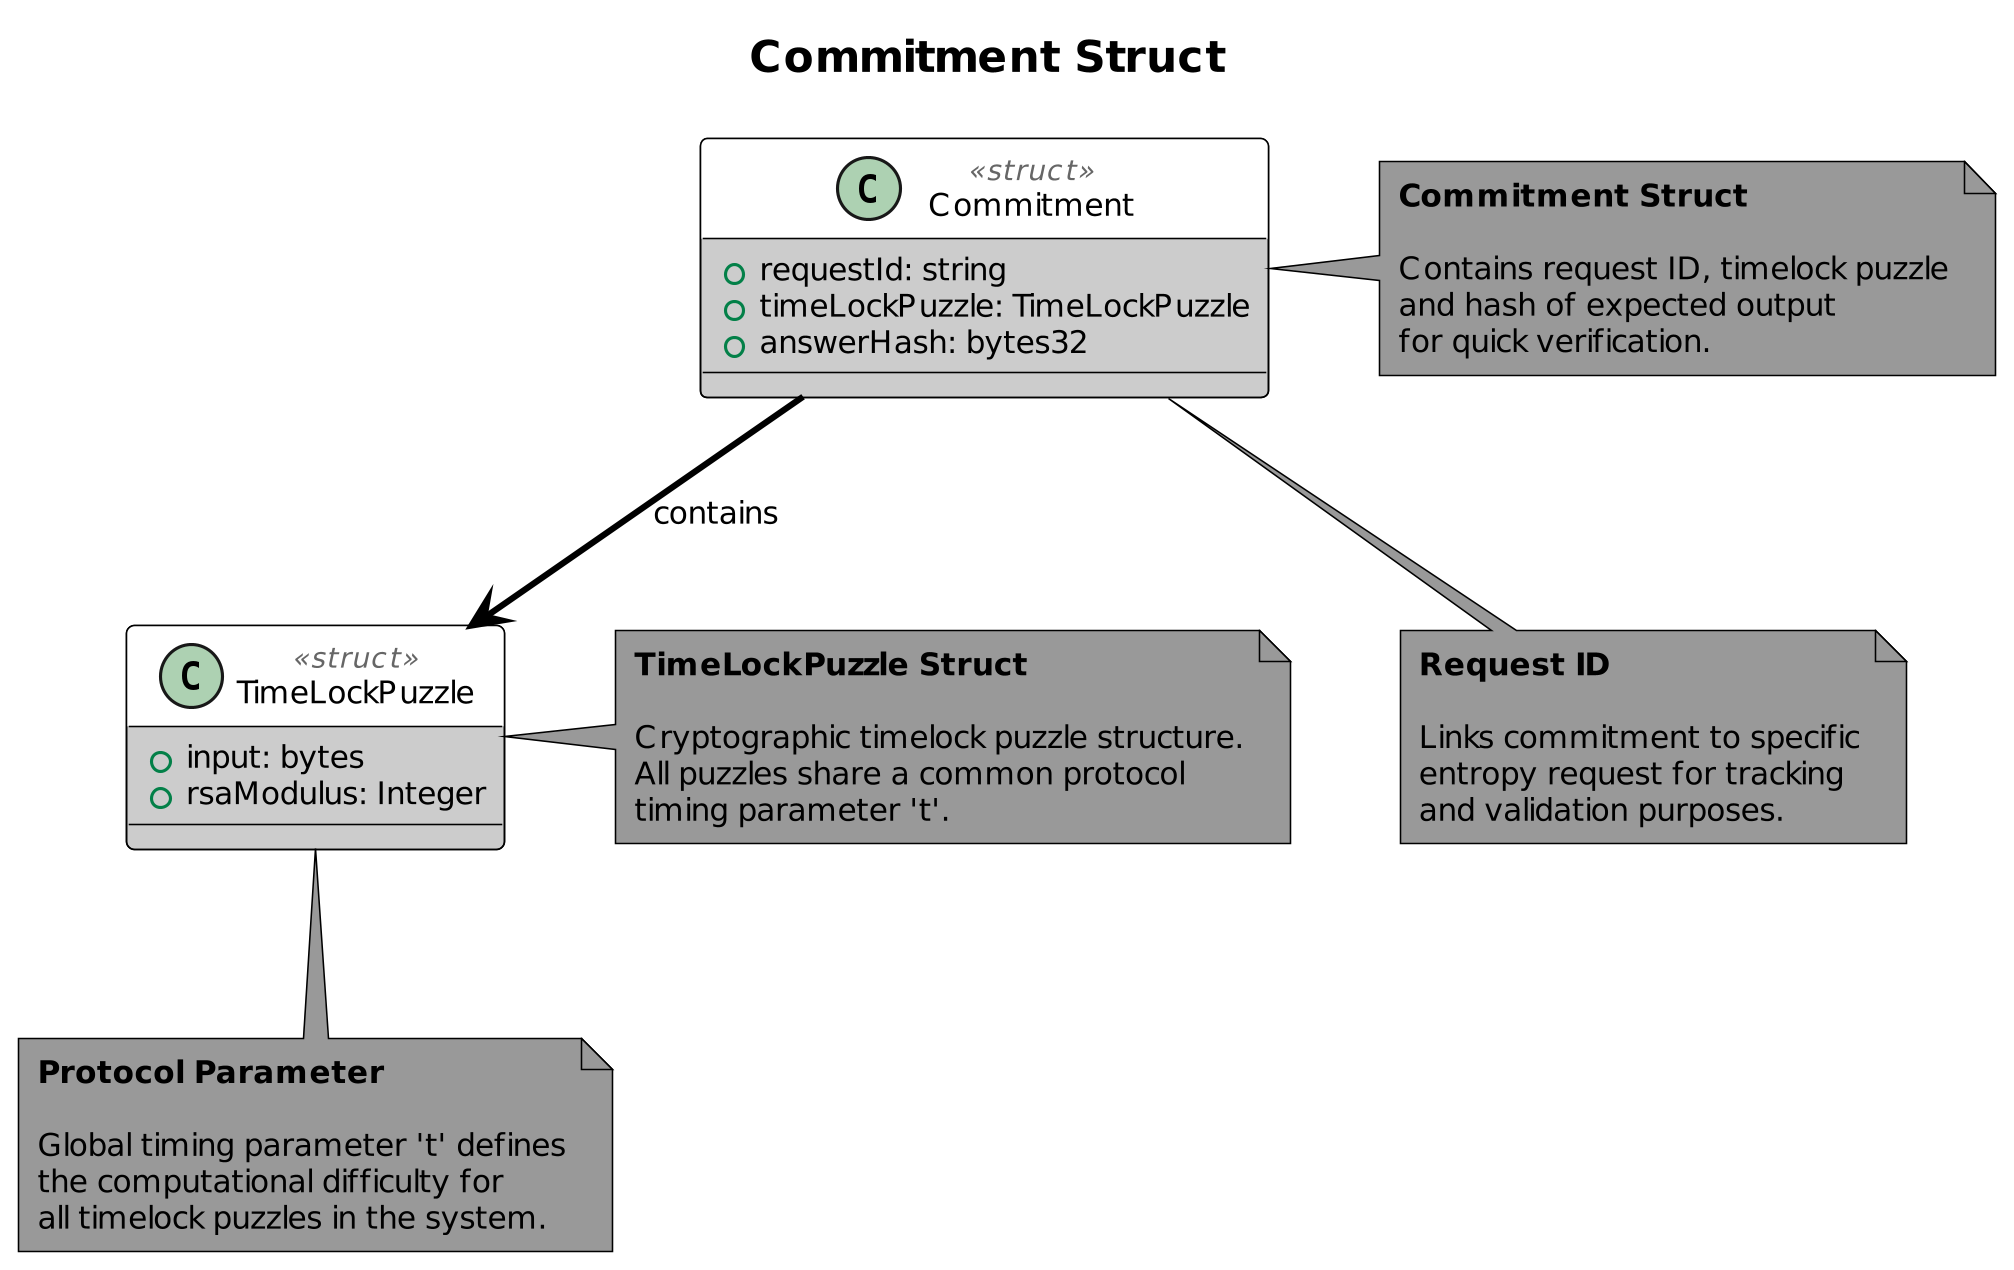

The diagram above was rendered by PlantUML. Its source (embedded in the PNG):
@startuml Commitment
!include ../../style.puml
!include ./TimeLockPuzzle.puml

title Commitment Struct

class Commitment <<struct>> {
    + requestId: string
    + timeLockPuzzle: TimeLockPuzzle
    + answerHash: bytes32
}

Commitment --> TimeLockPuzzle : contains

note right of Commitment
  **Commitment Struct**
  
  Contains request ID, timelock puzzle
  and hash of expected output
  for quick verification.
end note

note bottom of Commitment
  **Request ID**
  
  Links commitment to specific
  entropy request for tracking
  and validation purposes.
end note

@enduml